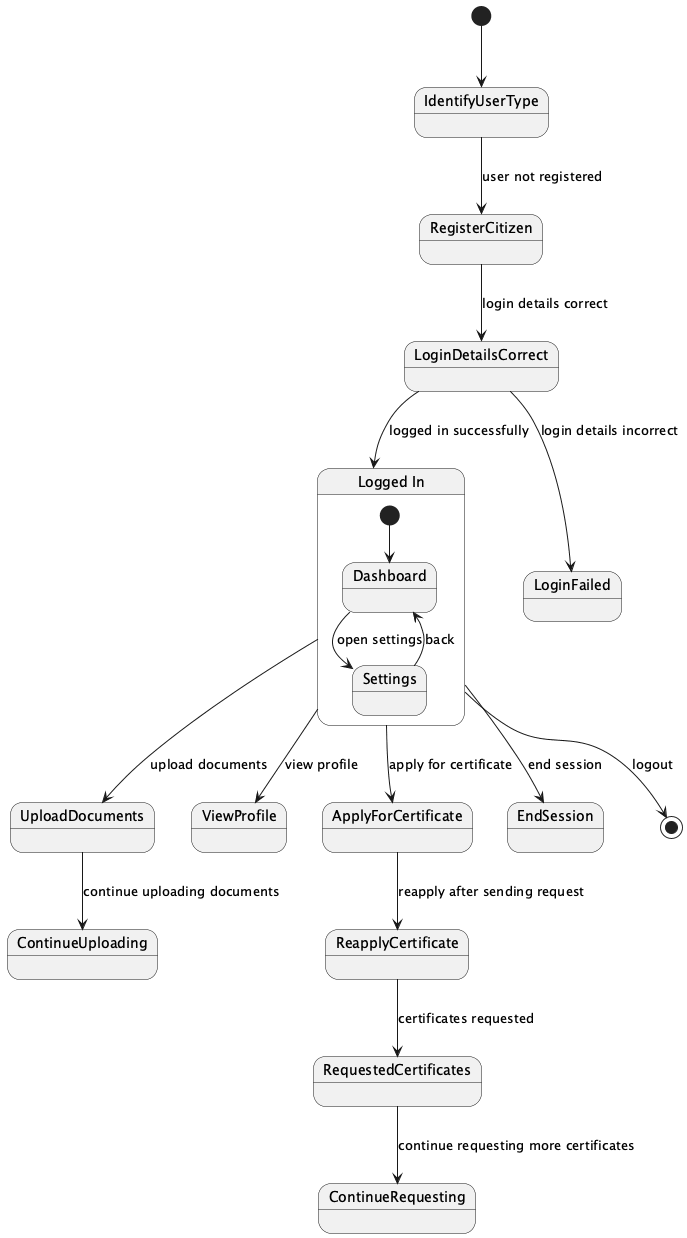

The diagram above was rendered by PlantUML. Its source (embedded in the PNG):
@startuml
[*] --> IdentifyUserType
IdentifyUserType --> RegisterCitizen : user not registered
RegisterCitizen --> LoginDetailsCorrect : login details correct
LoginDetailsCorrect --> LoggedIn : logged in successfully
LoggedIn --> UploadDocuments : upload documents
LoggedIn --> ViewProfile : view profile
LoggedIn --> ApplyForCertificate : apply for certificate
UploadDocuments --> ContinueUploading : continue uploading documents
ApplyForCertificate --> ReapplyCertificate : reapply after sending request
ReapplyCertificate --> RequestedCertificates : certificates requested
RequestedCertificates --> ContinueRequesting : continue requesting more certificates
LoginDetailsCorrect --> LoginFailed : login details incorrect
LoggedIn --> EndSession : end session

state "Logged In" as LoggedIn {
  [*] --> Dashboard
  Dashboard --> Settings : open settings
  Settings --> Dashboard : back
}

LoggedIn --> [*] : logout
@enduml